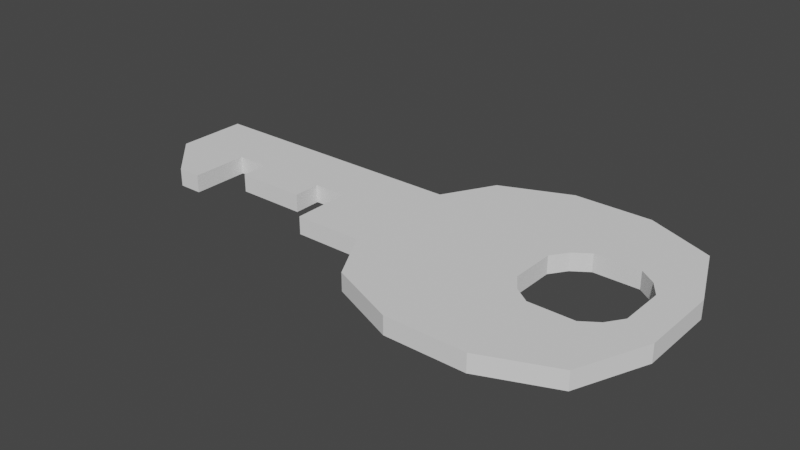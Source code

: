 # Source: key.blend  (saved by Blender 3.5.10; exported with 4.5.12 LTS)
import bpy
from mathutils import Matrix  # noqa: F401  (used for matrix-valued properties, if any)

bpy.ops.wm.read_factory_settings(use_empty=True)
scene = bpy.context.scene
scene.name = 'Scene'

# ---- collections
col_collection = bpy.data.collections.new('Collection'); scene.collection.children.link(col_collection)

# ---- world
world_world = bpy.data.worlds.new('World'); scene.world = world_world
world_world.use_nodes = True; world_world.node_tree.nodes.clear()
_N = world_world.node_tree.nodes; _L = world_world.node_tree.links
n0 = _N.new('ShaderNodeOutputWorld'); n0.name = 'World Output'; n0.location = (300, 300)
n1 = _N.new('ShaderNodeBackground'); n1.name = 'Background'; n1.location = (10, 300)
n1.inputs[0].default_value = (0.05088, 0.05088, 0.05088, 1.0)
_L.new(n1.outputs[0], n0.inputs[0])
n0.is_active_output = True
world_world.color = (0.05088, 0.05088, 0.05088)
world_world.use_sun_shadow = False
world_world.sun_shadow_jitter_overblur = 0.0

# ---- meshes
me_plane_001 = bpy.data.meshes.new('Plane.001')
me_plane_001.from_pydata([(-0.3, 0.04222, 0.0), (-0.0289, -0.1, 0.0), (-0.1, -0.04222, 0.0), (-0.07917, -0.07917, 0.0), (0.1, -0.0289, 0.0), (0.0289, -0.1, 0.0), (0.07917, -0.07917, 0.0), (-0.0289, 0.1, 0.0), (-0.1, 0.04222, 0.0), (-0.07917, 0.07917, 0.0), (0.0289, 0.1, 0.0), (0.1, 0.0289, 0.0), (0.07917, 0.07917, 0.0), (0.01162, -0.02838, 0.0), (0.003426, 0.01653, 0.0), (0.003426, -0.01653, 0.0), (0.02347, -0.03657, 0.0), (0.05653, -0.03657, 0.0), (0.06838, -0.02838, 0.0), (0.07657, -0.01653, 0.0), (0.07657, 0.01653, 0.0), (0.06838, 0.02838, 0.0), (0.05653, 0.03657, 0.0), (0.02347, 0.03657, 0.0), (0.01162, 0.02838, 0.0), (-0.15, 0.04222, 0.0), (-0.2, 0.0, 0.0), (-0.25, 0.04222, 0.0), (-0.25, -0.04222, 0.0), (-0.15, -0.04222, 0.0), (-0.3, 0.0, 0.0), (-0.1, 0.0, 0.0), (0.003426, 0.0, 0.0), (-0.15, 0.0, 0.0), (-0.2255, 0.0, 0.0), (-0.25, 0.0, 0.0), (-0.2676, -0.04222, 0.0), (-0.3, -0.009779, 0.0), (-0.2255, 0.04222, 0.0), (-0.1745, 0.04222, 0.0), (-0.2, 0.04222, 0.0), (-0.1745, 0.0, 0.0), (-0.2255, 0.0, 0.0), (-0.2, 0.0, 0.0), (-0.1745, -0.02, 0.0), (-0.2255, -0.02, 0.0), (-0.2, -0.02, 0.0), (-0.25, 0.04222, -0.01302), (-0.3, 0.04222, -0.01302), (-0.15, -0.04222, -0.01302), (-0.1, -0.04222, -0.01302), (-0.1, 0.0, -0.01302), (0.003426, -0.01653, -0.01302), (0.01162, -0.02838, -0.01302), (0.02347, -0.03657, -0.01302), (0.05653, -0.03657, -0.01302), (0.06838, -0.02838, -0.01302), (0.07657, -0.01653, -0.01302), (0.07657, 0.01653, -0.01302), (0.06838, 0.02838, -0.01302), (0.05653, 0.03657, -0.01302), (0.02347, 0.03657, -0.01302), (0.01162, 0.02838, -0.01302), (0.003426, 0.01653, -0.01302), (0.003426, 0.0, -0.01302), (-0.07917, -0.07917, -0.01302), (-0.0289, -0.1, -0.01302), (0.0289, -0.1, -0.01302), (0.07917, -0.07917, -0.01302), (0.1, -0.0289, -0.01302), (0.1, 0.0289, -0.01302), (0.07917, 0.07917, -0.01302), (0.0289, 0.1, -0.01302), (-0.0289, 0.1, -0.01302), (-0.07917, 0.07917, -0.01302), (-0.1, 0.04222, -0.01302), (-0.15, 0.04222, -0.01302), (-0.15, 0.0, -0.01302), (-0.25, 0.0, -0.01302), (-0.25, -0.04222, -0.01302), (-0.3, 0.0, -0.01302), (-0.2255, 0.0, -0.01302), (-0.2255, 0.0, -0.01302), (-0.2, 0.0, -0.01302), (-0.2, 0.0, -0.01302), (-0.2676, -0.04222, -0.01302), (-0.3, -0.009779, -0.01302), (-0.2, 0.04222, -0.01302), (-0.2255, 0.04222, -0.01302), (-0.1745, 0.04222, -0.01302), (-0.1745, 0.0, -0.01302), (-0.2255, -0.02, -0.01302), (-0.2, -0.02, -0.01302), (-0.1745, -0.02, -0.01302)], [], [(35, 27, 0, 30), (31, 8, 25, 33), (32, 14, 8, 31), (13, 15, 2, 3), (16, 13, 3, 1), (17, 16, 1, 5), (18, 17, 5, 6), (19, 18, 6, 4), (20, 19, 4, 11), (21, 20, 11, 12), (22, 21, 12, 10), (23, 22, 10, 7), (24, 23, 7, 9), (14, 24, 9, 8), (42, 38, 27, 35), (43, 42, 34, 26), (15, 32, 31, 2), (2, 31, 33, 29), (28, 35, 30, 37, 36), (38, 42, 43, 40), (40, 43, 41, 39), (33, 25, 39, 41), (41, 43, 46, 44), (43, 42, 45, 46), (78, 80, 48, 47), (51, 77, 76, 75), (64, 51, 75, 63), (53, 65, 50, 52), (54, 66, 65, 53), (55, 67, 66, 54), (56, 68, 67, 55), (57, 69, 68, 56), (58, 70, 69, 57), (59, 71, 70, 58), (60, 72, 71, 59), (61, 73, 72, 60), (62, 74, 73, 61), (63, 75, 74, 62), (81, 78, 47, 88), (84, 83, 82, 81), (52, 50, 51, 64), (50, 49, 77, 51), (79, 85, 86, 80, 78), (88, 87, 84, 81), (87, 89, 90, 84), (77, 90, 89, 76), (90, 93, 92, 84), (84, 92, 91, 81), (20, 58, 57, 19), (41, 90, 77, 33), (12, 71, 72, 10), (21, 59, 58, 20), (25, 76, 89, 39), (10, 72, 73, 7), (22, 60, 59, 21), (35, 78, 81, 42), (7, 73, 74, 9), (23, 61, 60, 22), (8, 75, 76, 25), (38, 88, 47, 27), (9, 74, 75, 8), (36, 85, 79, 28), (24, 62, 61, 23), (33, 77, 49, 29), (45, 91, 92, 46), (30, 80, 86, 37), (14, 63, 62, 24), (28, 79, 78, 35), (46, 92, 93, 44), (27, 47, 48, 0), (37, 86, 85, 36), (15, 52, 64, 32), (0, 48, 80, 30), (44, 93, 90, 41), (29, 49, 50, 2), (40, 87, 88, 38), (2, 50, 65, 3), (3, 65, 66, 1), (32, 64, 63, 14), (42, 81, 91, 45), (13, 53, 52, 15), (1, 66, 67, 5), (16, 54, 53, 13), (5, 67, 68, 6), (42, 81, 82, 34), (17, 55, 54, 16), (39, 89, 87, 40), (6, 68, 69, 4), (18, 56, 55, 17), (4, 69, 70, 11), (26, 83, 84, 43), (19, 57, 56, 18), (11, 70, 71, 12), (34, 82, 83, 26)])
_uv = me_plane_001.uv_layers.new(name='UVMap')
_uv.uv.foreach_set('vector', [0.0, 0.5, 0.0, 0.6445, 0.0, 0.6445, 0.0, 0.5, 0.0, 0.5, 0.0, 0.6445, 0.0, 0.6445, 0.0, 0.5, 0.322, 0.5, 0.322, 0.5804, 0.0, 0.6445, 0.0, 0.5, 0.3506, 0.3506, 0.322, 0.4196, 0.0, 0.3555, 0.1041, 0.1041, 0.4196, 0.322, 0.3506, 0.3506, 0.1041, 0.1041, 0.3555, 0.0, 0.5804, 0.322, 0.4196, 0.322, 0.3555, 0.0, 0.6445, 0.0, 0.6494, 0.3506, 0.5804, 0.322, 0.6445, 0.0, 0.8959, 0.1041, 0.678, 0.4196, 0.6494, 0.3506, 0.8959, 0.1041, 1.0, 0.3555, 0.678, 0.5804, 0.678, 0.4196, 1.0, 0.3555, 1.0, 0.6445, 0.6494, 0.6494, 0.678, 0.5804, 1.0, 0.6445, 0.8959, 0.8959, 0.5804, 0.678, 0.6494, 0.6494, 0.8959, 0.8959, 0.6445, 1.0, 0.4196, 0.678, 0.5804, 0.678, 0.6445, 1.0, 0.3555, 1.0, 0.3506, 0.6494, 0.4196, 0.678, 0.3555, 1.0, 0.1041, 0.8959, 0.322, 0.5804, 0.3506, 0.6494, 0.1041, 0.8959, 0.0, 0.6445, 0.0, 0.5, 0.0, 0.6445, 0.0, 0.6445, 0.0, 0.5, 0.0, 0.5, 0.0, 0.5, 0.0, 0.5, 0.0, 0.5, 0.322, 0.4196, 0.322, 0.5, 0.0, 0.5, 0.0, 0.3555, 0.0, 0.3555, 0.0, 0.5, 0.0, 0.5, 0.0, 0.3555, 0.0, 0.3555, 0.0, 0.5, 0.0, 0.5, 0.0, 0.4665, 0.0, 0.3555, 0.0, 0.6445, 0.0, 0.5, 0.0, 0.5, 0.0, 0.6445, 0.0, 0.6445, 0.0, 0.5, 0.0, 0.5, 0.0, 0.6445, 0.0, 0.5, 0.0, 0.6445, 0.0, 0.6445, 0.0, 0.5, 0.0, 0.5, 0.0, 0.5, 0.0, 0.5, 0.0, 0.5, 0.0, 0.5, 0.0, 0.5, 0.0, 0.5, 0.0, 0.5, 0.0, 0.5, 0.0, 0.5, 0.0, 0.6445, 0.0, 0.6445, 0.0, 0.5, 0.0, 0.5, 0.0, 0.6445, 0.0, 0.6445, 0.322, 0.5, 0.0, 0.5, 0.0, 0.6445, 0.322, 0.5804, 0.3506, 0.3506, 0.1041, 0.1041, 0.0, 0.3555, 0.322, 0.4196, 0.4196, 0.322, 0.3555, 0.0, 0.1041, 0.1041, 0.3506, 0.3506, 0.5804, 0.322, 0.6445, 0.0, 0.3555, 0.0, 0.4196, 0.322, 0.6494, 0.3506, 0.8959, 0.1041, 0.6445, 0.0, 0.5804, 0.322, 0.678, 0.4196, 1.0, 0.3555, 0.8959, 0.1041, 0.6494, 0.3506, 0.678, 0.5804, 1.0, 0.6445, 1.0, 0.3555, 0.678, 0.4196, 0.6494, 0.6494, 0.8959, 0.8959, 1.0, 0.6445, 0.678, 0.5804, 0.5804, 0.678, 0.6445, 1.0, 0.8959, 0.8959, 0.6494, 0.6494, 0.4196, 0.678, 0.3555, 1.0, 0.6445, 1.0, 0.5804, 0.678, 0.3506, 0.6494, 0.1041, 0.8959, 0.3555, 1.0, 0.4196, 0.678, 0.322, 0.5804, 0.0, 0.6445, 0.1041, 0.8959, 0.3506, 0.6494, 0.0, 0.5, 0.0, 0.5, 0.0, 0.6445, 0.0, 0.6445, 0.0, 0.5, 0.0, 0.5, 0.0, 0.5, 0.0, 0.5, 0.322, 0.4196, 0.0, 0.3555, 0.0, 0.5, 0.322, 0.5, 0.0, 0.3555, 0.0, 0.3555, 0.0, 0.5, 0.0, 0.5, 0.0, 0.3555, 0.0, 0.3555, 0.0, 0.4665, 0.0, 0.5, 0.0, 0.5, 0.0, 0.6445, 0.0, 0.6445, 0.0, 0.5, 0.0, 0.5, 0.0, 0.6445, 0.0, 0.6445, 0.0, 0.5, 0.0, 0.5, 0.0, 0.5, 0.0, 0.5, 0.0, 0.6445, 0.0, 0.6445, 0.0, 0.5, 0.0, 0.5, 0.0, 0.5, 0.0, 0.5, 0.0, 0.5, 0.0, 0.5, 0.0, 0.5, 0.0, 0.5, 0.678, 0.5804, 0.678, 0.5804, 0.678, 0.4196, 0.678, 0.4196, 0.0, 0.5, 0.0, 0.5, 0.0, 0.5, 0.0, 0.5, 0.8959, 0.8959, 0.8959, 0.8959, 0.6445, 1.0, 0.6445, 1.0, 0.6494, 0.6494, 0.6494, 0.6494, 0.678, 0.5804, 0.678, 0.5804, 0.0, 0.6445, 0.0, 0.6445, 0.0, 0.6445, 0.0, 0.6445, 0.6445, 1.0, 0.6445, 1.0, 0.3555, 1.0, 0.3555, 1.0, 0.5804, 0.678, 0.5804, 0.678, 0.6494, 0.6494, 0.6494, 0.6494, 0.0, 0.5, 0.0, 0.5, 0.0, 0.5, 0.0, 0.5, 0.3555, 1.0, 0.3555, 1.0, 0.1041, 0.8959, 0.1041, 0.8959, 0.4196, 0.678, 0.4196, 0.678, 0.5804, 0.678, 0.5804, 0.678, 0.0, 0.6445, 0.0, 0.6445, 0.0, 0.6445, 0.0, 0.6445, 0.0, 0.6445, 0.0, 0.6445, 0.0, 0.6445, 0.0, 0.6445, 0.1041, 0.8959, 0.1041, 0.8959, 0.0, 0.6445, 0.0, 0.6445, 0.0, 0.3555, 0.0, 0.3555, 0.0, 0.3555, 0.0, 0.3555, 0.3506, 0.6494, 0.3506, 0.6494, 0.4196, 0.678, 0.4196, 0.678, 0.0, 0.5, 0.0, 0.5, 0.0, 0.3555, 0.0, 0.3555, 0.0, 0.5, 0.0, 0.5, 0.0, 0.5, 0.0, 0.5, 0.0, 0.5, 0.0, 0.5, 0.0, 0.4665, 0.0, 0.4665, 0.322, 0.5804, 0.322, 0.5804, 0.3506, 0.6494, 0.3506, 0.6494, 0.0, 0.3555, 0.0, 0.3555, 0.0, 0.5, 0.0, 0.5, 0.0, 0.5, 0.0, 0.5, 0.0, 0.5, 0.0, 0.5, 0.0, 0.6445, 0.0, 0.6445, 0.0, 0.6445, 0.0, 0.6445, 0.0, 0.4665, 0.0, 0.4665, 0.0, 0.3555, 0.0, 0.3555, 0.322, 0.4196, 0.322, 0.4196, 0.322, 0.5, 0.322, 0.5, 0.0, 0.6445, 0.0, 0.6445, 0.0, 0.5, 0.0, 0.5, 0.0, 0.5, 0.0, 0.5, 0.0, 0.5, 0.0, 0.5, 0.0, 0.3555, 0.0, 0.3555, 0.0, 0.3555, 0.0, 0.3555, 0.0, 0.6445, 0.0, 0.6445, 0.0, 0.6445, 0.0, 0.6445, 0.0, 0.3555, 0.0, 0.3555, 0.1041, 0.1041, 0.1041, 0.1041, 0.1041, 0.1041, 0.1041, 0.1041, 0.3555, 0.0, 0.3555, 0.0, 0.322, 0.5, 0.322, 0.5, 0.322, 0.5804, 0.322, 0.5804, 0.0, 0.5, 0.0, 0.5, 0.0, 0.5, 0.0, 0.5, 0.3506, 0.3506, 0.3506, 0.3506, 0.322, 0.4196, 0.322, 0.4196, 0.3555, 0.0, 0.3555, 0.0, 0.6445, 0.0, 0.6445, 0.0, 0.4196, 0.322, 0.4196, 0.322, 0.3506, 0.3506, 0.3506, 0.3506, 0.6445, 0.0, 0.6445, 0.0, 0.8959, 0.1041, 0.8959, 0.1041, 0.0, 0.5, 0.0, 0.5, 0.0, 0.5, 0.0, 0.5, 0.5804, 0.322, 0.5804, 0.322, 0.4196, 0.322, 0.4196, 0.322, 0.0, 0.6445, 0.0, 0.6445, 0.0, 0.6445, 0.0, 0.6445, 0.8959, 0.1041, 0.8959, 0.1041, 1.0, 0.3555, 1.0, 0.3555, 0.6494, 0.3506, 0.6494, 0.3506, 0.5804, 0.322, 0.5804, 0.322, 1.0, 0.3555, 1.0, 0.3555, 1.0, 0.6445, 1.0, 0.6445, 0.0, 0.5, 0.0, 0.5, 0.0, 0.5, 0.0, 0.5, 0.678, 0.4196, 0.678, 0.4196, 0.6494, 0.3506, 0.6494, 0.3506, 1.0, 0.6445, 1.0, 0.6445, 0.8959, 0.8959, 0.8959, 0.8959, 0.0, 0.5, 0.0, 0.5, 0.0, 0.5, 0.0, 0.5])
me_plane_001.update()

# ---- objects
ob_plane = bpy.data.objects.new('Plane', me_plane_001)

# ---- transforms, parenting, visibility, modifiers, constraints
ob_plane.location = (0.0, 0.0, 0.0)

# ---- collection membership
col_collection.objects.link(ob_plane)

# ---- scene / render settings (as saved in the file)
scene.frame_start = 1; scene.frame_end = 250; scene.frame_set(1)
scene.render.engine = 'BLENDER_EEVEE_NEXT'
scene.cycles.sampling_pattern = 'TABULATED_SOBOL'
scene.view_settings.view_transform = 'Filmic'
bpy.context.view_layer.update()

# ---- added for rendering (the .blend has no active camera and no usable light): camera, sun
cam_auto = bpy.data.cameras.new('AutoCamera')
cam_auto.lens = 50.0
cam_auto.sensor_width = 36.0
cam_auto.clip_end = 1000.0
ob_auto_camera = bpy.data.objects.new('AutoCamera', cam_auto)
scene.collection.objects.link(ob_auto_camera)
ob_auto_camera.location = (0.313948, -0.496738, 0.324651)
ob_auto_camera.rotation_euler = (1.09748, -7.21219e-08, 0.694738)
scene.camera = ob_auto_camera
light_auto_sun = bpy.data.lights.new('AutoSun', 'SUN')
light_auto_sun.energy = 3.0
light_auto_sun.angle = 0.0523599
ob_auto_sun = bpy.data.objects.new('AutoSun', light_auto_sun)
scene.collection.objects.link(ob_auto_sun)
ob_auto_sun.rotation_euler = (0.872665, 0.174533, 0.523599)
bpy.context.view_layer.update()

